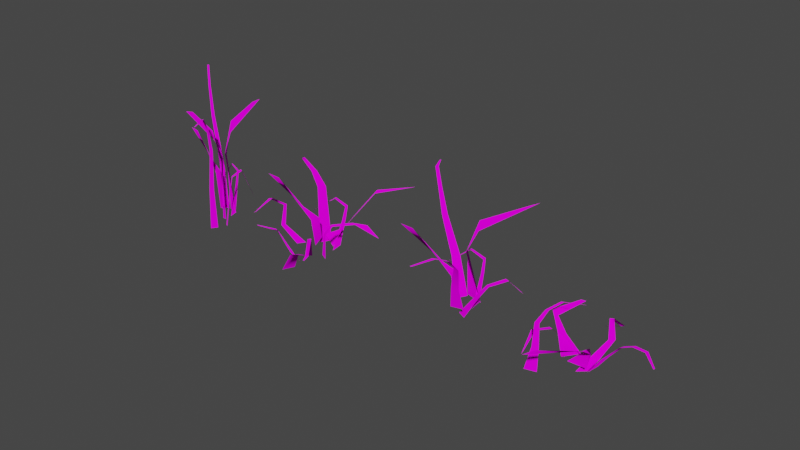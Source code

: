 # Source: trava1.blend  (saved by Blender 3.2.14; exported with 4.5.12 LTS)
import bpy
from mathutils import Matrix  # noqa: F401  (used for matrix-valued properties, if any)

bpy.ops.wm.read_factory_settings(use_empty=True)
scene = bpy.context.scene
scene.name = 'Scene'

# ---- collections
col_collection = bpy.data.collections.new('Collection'); scene.collection.children.link(col_collection)

# ---- images (referenced by path relative to the original .blend; pixels are not part of the script)
import os
ASSET_DIR = os.environ.get("B2B_ASSET_DIR", "")  # directory of the original .blend (textures are referenced by path, not embedded)
HERE = os.path.dirname(os.path.abspath(__file__))  # packed textures are extracted next to this script under _unpacked/

def load_image(name, relpath, width, height, colorspace="sRGB"):
    """Load a texture the original file referenced (path relative to the .blend, or extracted next to this script)."""
    p = next((c for c in (os.path.join(HERE, relpath), os.path.join(ASSET_DIR, relpath)) if relpath and os.path.exists(c)), "")
    if p:
        img = bpy.data.images.load(p, check_existing=True)
        img.name = name
    else:  # same state as the original file: an image datablock whose file is absent (Cycles renders it pink)
        img = bpy.data.images.new(name, width, height)
        img.source = "FILE"
        img.filepath = "//" + (relpath or name)
    img.colorspace_settings.name = colorspace
    return img
img_untitled = load_image('Untitled', 'trava.png', 1024, 1024, 'sRGB')

# ---- materials (node trees are filled in below, after node groups)
mat_material_001 = bpy.data.materials.new('Material.001')
mat_material_001.use_transparent_shadow = False

# ---- material node trees
mat_material_001.use_nodes = True; mat_material_001.node_tree.nodes.clear()
_N = mat_material_001.node_tree.nodes; _L = mat_material_001.node_tree.links
n0 = _N.new('ShaderNodeOutputMaterial'); n0.name = 'Material Output'; n0.location = (300, 300)
n1 = _N.new('ShaderNodeBsdfDiffuse'); n1.name = 'Diffuse BSDF'; n1.location = (10, 300)
n1.inputs[1].default_value = 0.5
n2 = _N.new('ShaderNodeTexImage'); n2.name = 'Image Texture'; n2.location = (-280, 275)
n2.image = img_untitled
_L.new(n1.outputs[0], n0.inputs[0])
_L.new(n2.outputs[0], n1.inputs[0])
n0.is_active_output = True

# ---- world
world_world = bpy.data.worlds.new('World'); scene.world = world_world
world_world.use_nodes = True; world_world.node_tree.nodes.clear()
_N = world_world.node_tree.nodes; _L = world_world.node_tree.links
n0 = _N.new('ShaderNodeOutputWorld'); n0.name = 'World Output'; n0.location = (300, 300)
n1 = _N.new('ShaderNodeBackground'); n1.name = 'Background'; n1.location = (10, 300)
n1.inputs[0].default_value = (0.05088, 0.05088, 0.05088, 1.0)
_L.new(n1.outputs[0], n0.inputs[0])
n0.is_active_output = True
world_world.color = (0.05088, 0.05088, 0.05088)
world_world.use_sun_shadow = False
world_world.sun_shadow_jitter_overblur = 0.0

# ---- meshes
me_plane = bpy.data.meshes.new('Plane')
me_plane.from_pydata([(-0.02945, -1.004, 0.009316), (0.2104, -1.0, 0.0), (0.1186, -0.2728, 0.2577), (0.1462, -0.2728, 0.2577), (0.2661, -0.4837, 0.07418), (0.3678, -0.4837, 0.07418), (0.332, -0.2529, 0.1853), (0.2737, -0.2529, 0.1853), (-0.1435, -0.982, -0.06456), (-0.006237, -0.9787, -0.002097), (-1.232, -0.3976, -0.01343), (-0.9837, -0.4085, -0.01713), (0.06259, -0.6722, -0.0126), (-0.01047, -0.6819, 0.014), (-0.2448, -0.5123, 0.03319), (-0.1992, -0.5658, 0.01468), (0.1986, -1.04, -0.09208), (0.213, -1.049, -0.04793), (-0.773, -0.878, -0.1391), (-0.7076, -0.8468, -0.1448), (-0.04848, -0.7409, -0.1884), (-0.04656, -0.739, -0.1744), (-0.3543, -0.7051, -0.183), (-0.3877, -0.7089, -0.1959), (0.0424, -0.8339, -0.1575), (0.04849, -0.8367, -0.1359), (0.08077, -0.7419, 0.03709), (0.2362, -0.7419, 0.03709), (0.2999, -0.3406, 0.1231), (0.3674, -0.3406, 0.1231), (-0.1423, -1.072, -0.116), (-0.2441, -1.066, -0.07293), (-1.269, 0.02125, -0.2385), (-1.285, 0.02125, -0.2342), (-0.5874, -0.2942, -0.1077), (-0.647, -0.2942, -0.09182), (-1.091, 0.05092, -0.1626), (-1.057, 0.05092, -0.1718), (0.2339, -1.039, -0.09046), (-0.1082, -1.034, -0.1056), (0.6587, -0.1654, -0.2909), (0.5283, -0.1817, -0.2498), (-0.1046, -0.5759, -0.08868), (-0.1731, -0.5905, -0.1157), (-0.1159, -0.3369, -0.1637), (-0.06519, -0.4169, -0.1457), (0.1484, -1.126, -0.02074), (-0.0449, -1.14, -0.0444), (0.9155, -0.8836, -0.1453), (0.9008, -0.8371, -0.1317), (0.6965, -0.6787, -0.002932), (0.6369, -0.6758, -0.01082), (0.8537, -0.6251, -0.05394), (0.9272, -0.6308, -0.05163), (0.514, -0.8178, -0.006809), (0.4199, -0.8218, -0.01854), (-0.3233, -0.6801, -0.115), (-0.4145, -0.6801, -0.09066), (-0.8119, -0.08017, -0.1311), (-0.8516, -0.08017, -0.1206)], [], [(7, 6, 3, 2), (26, 27, 5, 4), (28, 29, 6, 7), (15, 14, 11, 10), (8, 9, 13, 12), (12, 13, 14, 15), (23, 22, 19, 18), (24, 25, 21, 20), (20, 21, 22, 23), (16, 17, 25, 24), (0, 1, 27, 26), (4, 5, 29, 28), (37, 36, 33, 32), (56, 57, 35, 34), (58, 59, 36, 37), (45, 44, 41, 40), (38, 39, 43, 42), (42, 43, 44, 45), (53, 52, 49, 48), (54, 55, 51, 50), (50, 51, 52, 53), (46, 47, 55, 54), (30, 31, 57, 56), (34, 35, 59, 58)])
me_plane.polygons.foreach_set('use_smooth', [True] * 24)
_uv = me_plane.uv_layers.new(name='UVMap')
_uv.uv.foreach_set('vector', [0.0, 0.75, 1.0, 0.75, 1.0, 1.0, 0.0, 1.0, 0.0, 0.25, 1.0, 0.25, 1.0, 0.5, 0.0, 0.5, 0.0, 0.625, 1.0, 0.625, 1.0, 0.75, 0.0, 0.75, 0.0, 0.75, 1.0, 0.75, 1.0, 1.0, 0.0, 1.0, 0.0, 0.0, 1.0, 0.0, 1.0, 0.5, 0.0, 0.5, 0.0, 0.5, 1.0, 0.5, 1.0, 0.75, 0.0, 0.75, 0.0, 0.75, 1.0, 0.75, 1.0, 1.0, 0.0, 1.0, 0.0, 0.25, 1.0, 0.25, 1.0, 0.5, 0.0, 0.5, 0.0, 0.5, 1.0, 0.5, 1.0, 0.75, 0.0, 0.75, 0.0, 0.0, 1.0, 0.0, 1.0, 0.25, 0.0, 0.25, 0.0, 0.0, 1.0, 0.0, 1.0, 0.25, 0.0, 0.25, 0.0, 0.5, 1.0, 0.5, 1.0, 0.625, 0.0, 0.625, 0.0, 0.75, 1.0, 0.75, 1.0, 1.0, 0.0, 1.0, 0.0, 0.25, 1.0, 0.25, 1.0, 0.5, 0.0, 0.5, 0.0, 0.625, 1.0, 0.625, 1.0, 0.75, 0.0, 0.75, 0.0, 0.75, 1.0, 0.75, 1.0, 1.0, 0.0, 1.0, 0.0, 0.0, 1.0, 0.0, 1.0, 0.5, 0.0, 0.5, 0.0, 0.5, 1.0, 0.5, 1.0, 0.75, 0.0, 0.75, 0.0, 0.75, 1.0, 0.75, 1.0, 1.0, 0.0, 1.0, 0.0, 0.25, 1.0, 0.25, 1.0, 0.5, 0.0, 0.5, 0.0, 0.5, 1.0, 0.5, 1.0, 0.75, 0.0, 0.75, 0.0, 0.0, 1.0, 0.0, 1.0, 0.25, 0.0, 0.25, 0.0, 0.0, 1.0, 0.0, 1.0, 0.25, 0.0, 0.25, 0.0, 0.5, 1.0, 0.5, 1.0, 0.625, 0.0, 0.625])
me_plane.materials.append(mat_material_001)
me_plane.update()
me_plane_002 = bpy.data.meshes.new('Plane.002')
me_plane_002.from_pydata([(-0.3874, -1.207, 0.09834), (-0.2751, -1.204, 0.0563), (0.9911, -0.669, 0.2551), (1.008, -0.6698, 0.2509), (0.2781, -0.9295, 0.09869), (0.3404, -0.9325, 0.0832), (0.73, -0.7603, 0.1773), (0.6942, -0.7585, 0.1862), (-0.1435, -0.982, -0.06456), (-0.006237, -0.9787, -0.002097), (-1.232, -0.3976, -0.01343), (-0.9837, -0.4085, -0.01713), (0.06259, -0.6722, -0.0126), (-0.01047, -0.6819, 0.014), (-0.2448, -0.5123, 0.03319), (-0.1992, -0.5658, 0.01468), (0.1986, -1.04, -0.09208), (0.213, -1.049, -0.04793), (-0.773, -0.878, -0.1391), (-0.7076, -0.8468, -0.1448), (-0.04848, -0.7409, -0.1884), (-0.04656, -0.739, -0.1744), (-0.3543, -0.7051, -0.183), (-0.3877, -0.7089, -0.1959), (0.0424, -0.8339, -0.1575), (0.04849, -0.8367, -0.1359), (-0.09787, -0.9753, 0.1087), (-0.002587, -0.98, 0.08502), (0.5463, -0.6506, 0.1432), (0.5877, -0.6526, 0.1329), (-0.1423, -1.072, -0.116), (-0.2441, -1.066, -0.07293), (-1.047, -0.4919, -0.199), (-1.063, -0.4919, -0.1946), (-0.337, -0.3067, -0.08991), (-0.3967, -0.3067, -0.07399), (-1.019, -0.3163, -0.1456), (-0.9861, -0.3164, -0.1549), (0.1024, -1.055, -0.07422), (-0.2092, -0.9914, -0.09509), (1.071, -0.4845, -0.32), (0.957, -0.4873, -0.2955), (0.2504, -0.855, -0.09352), (0.2115, -0.8639, -0.1069), (0.6286, -0.4751, -0.2049), (0.6236, -0.5037, -0.1945), (0.1484, -1.126, -0.02074), (-0.0449, -1.14, -0.0444), (1.238, -0.7664, -0.07661), (1.026, -0.6432, -0.06212), (0.5883, -0.6389, 0.02644), (0.5288, -0.6361, 0.01855), (0.7995, -0.6255, -0.03327), (0.873, -0.6313, -0.03096), (0.4006, -0.7729, 0.02572), (0.3065, -0.777, 0.01399), (-0.1585, -0.4513, -0.09736), (-0.2497, -0.4513, -0.07302), (-0.6761, -0.2591, -0.1082), (-0.714, -0.2591, -0.0974), (-0.5983, -1.084, -0.02123), (-0.3858, -1.042, -0.02749), (-1.128, -0.7153, 0.089), (-1.166, -0.7237, 0.07293), (-1.011, -0.7399, -0.04073), (-0.9482, -0.7226, -0.04345), (-1.124, -0.6473, -0.006564), (-1.186, -0.6541, 0.001049), (-1.093, -0.9783, -0.03771), (-0.9906, -0.9563, -0.04104), (-0.3657, -1.058, 0.05685), (-0.2009, -1.137, 0.04653), (-0.6228, -0.8196, 0.07565), (-0.5772, -0.8404, 0.07262), (-0.7819, -0.7346, 0.1379), (-0.7678, -0.7411, 0.137)], [], [(7, 6, 3, 2), (26, 27, 5, 4), (28, 29, 6, 7), (15, 14, 11, 10), (8, 9, 13, 12), (12, 13, 14, 15), (23, 22, 19, 18), (24, 25, 21, 20), (20, 21, 22, 23), (16, 17, 25, 24), (0, 1, 27, 26), (4, 5, 29, 28), (37, 36, 33, 32), (56, 57, 35, 34), (58, 59, 36, 37), (45, 44, 41, 40), (38, 39, 43, 42), (42, 43, 44, 45), (53, 52, 49, 48), (54, 55, 51, 50), (50, 51, 52, 53), (46, 47, 55, 54), (30, 31, 57, 56), (34, 35, 59, 58), (67, 66, 63, 62), (68, 69, 65, 64), (64, 65, 66, 67), (60, 61, 69, 68), (70, 71, 73, 72), (72, 73, 75, 74)])
me_plane_002.polygons.foreach_set('use_smooth', [True] * 30)
_uv = me_plane_002.uv_layers.new(name='UVMap')
_uv.uv.foreach_set('vector', [0.0, 0.75, 1.0, 0.75, 1.0, 1.0, 0.0, 1.0, 0.0, 0.25, 1.0, 0.25, 1.0, 0.5, 0.0, 0.5, 0.0, 0.625, 1.0, 0.625, 1.0, 0.75, 0.0, 0.75, 0.0, 0.75, 1.0, 0.75, 1.0, 1.0, 0.0, 1.0, 0.0, 0.0, 1.0, 0.0, 1.0, 0.5, 0.0, 0.5, 0.0, 0.5, 1.0, 0.5, 1.0, 0.75, 0.0, 0.75, 0.0, 0.75, 1.0, 0.75, 1.0, 1.0, 0.0, 1.0, 0.0, 0.25, 1.0, 0.25, 1.0, 0.5, 0.0, 0.5, 0.0, 0.5, 1.0, 0.5, 1.0, 0.75, 0.0, 0.75, 0.0, 0.0, 1.0, 0.0, 1.0, 0.25, 0.0, 0.25, 0.0, 0.0, 1.0, 0.0, 1.0, 0.25, 0.0, 0.25, 0.0, 0.5, 1.0, 0.5, 1.0, 0.625, 0.0, 0.625, 0.0, 0.75, 1.0, 0.75, 1.0, 1.0, 0.0, 1.0, 0.0, 0.25, 1.0, 0.25, 1.0, 0.5, 0.0, 0.5, 0.0, 0.625, 1.0, 0.625, 1.0, 0.75, 0.0, 0.75, 0.0, 0.75, 1.0, 0.75, 1.0, 1.0, 0.0, 1.0, 0.0, 0.0, 1.0, 0.0, 1.0, 0.5, 0.0, 0.5, 0.0, 0.5, 1.0, 0.5, 1.0, 0.75, 0.0, 0.75, 0.0, 0.75, 1.0, 0.75, 1.0, 1.0, 0.0, 1.0, 0.0, 0.25, 1.0, 0.25, 1.0, 0.5, 0.0, 0.5, 0.0, 0.5, 1.0, 0.5, 1.0, 0.75, 0.0, 0.75, 0.0, 0.0, 1.0, 0.0, 1.0, 0.25, 0.0, 0.25, 0.0, 0.0, 1.0, 0.0, 1.0, 0.25, 0.0, 0.25, 0.0, 0.5, 1.0, 0.5, 1.0, 0.625, 0.0, 0.625, 0.0, 0.75, 1.0, 0.75, 1.0, 1.0, 0.0, 1.0, 0.0, 0.25, 1.0, 0.25, 1.0, 0.5, 0.0, 0.5, 0.0, 0.5, 1.0, 0.5, 1.0, 0.75, 0.0, 0.75, 0.0, 0.0, 1.0, 0.0, 1.0, 0.25, 0.0, 0.25, 0.0, 0.0, 1.0, 0.0, 1.0, 0.25, 0.0, 0.25, 0.0, 0.25, 1.0, 0.25, 1.0, 0.25, 0.0, 0.25])
me_plane_002.materials.append(mat_material_001)
me_plane_002.update()
me_plane_003 = bpy.data.meshes.new('Plane.003')
me_plane_003.from_pydata([(-0.2801, -1.143, 0.05188), (-0.1037, -1.138, 0.01908), (0.5353, -0.2036, 0.2459), (0.5585, -0.2036, 0.243), (0.1495, -0.4746, 0.07584), (0.2352, -0.4746, 0.06527), (0.514, -0.1782, 0.1627), (0.4648, -0.1782, 0.1687), (-0.1435, -0.982, -0.06456), (-0.006237, -0.9787, -0.002097), (-1.232, -0.3976, -0.01343), (-0.9837, -0.4085, -0.01713), (0.06259, -0.6722, -0.0126), (-0.01047, -0.6819, 0.014), (-0.2448, -0.5123, 0.03319), (-0.1992, -0.5658, 0.01468), (0.1986, -1.04, -0.09208), (0.213, -1.049, -0.04793), (-0.773, -0.878, -0.1391), (-0.7076, -0.8468, -0.1448), (-0.04848, -0.7409, -0.1884), (-0.04656, -0.739, -0.1744), (-0.3543, -0.7051, -0.183), (-0.3877, -0.7089, -0.1959), (0.0424, -0.8339, -0.1575), (0.04849, -0.8367, -0.1359), (-0.1099, -0.8062, 0.06383), (0.02113, -0.8062, 0.04768), (0.3139, -0.2908, 0.1135), (0.3709, -0.2908, 0.1065), (-0.2069, -1.033, -0.1073), (-0.3086, -1.027, -0.06428), (-1.269, 0.02125, -0.2385), (-1.285, 0.02125, -0.2342), (-0.5874, -0.2942, -0.1077), (-0.647, -0.2942, -0.09182), (-1.091, 0.05092, -0.1626), (-1.057, 0.05092, -0.1718), (0.2339, -1.039, -0.09046), (-0.1082, -1.034, -0.1056), (0.6587, -0.1654, -0.2909), (0.5283, -0.1817, -0.2498), (-0.1046, -0.5759, -0.08868), (-0.1731, -0.5905, -0.1157), (-0.1159, -0.3369, -0.1637), (-0.06519, -0.4169, -0.1457), (0.1484, -1.126, -0.02074), (-0.0449, -1.14, -0.0444), (0.9155, -0.8836, -0.1453), (0.9008, -0.8371, -0.1317), (0.6965, -0.6787, -0.002932), (0.6369, -0.6758, -0.01082), (0.8537, -0.6251, -0.05394), (0.9272, -0.6308, -0.05163), (0.514, -0.8178, -0.006809), (0.4199, -0.8218, -0.01854), (-0.3233, -0.6801, -0.115), (-0.4145, -0.6801, -0.09066), (-0.8119, -0.08017, -0.1311), (-0.8516, -0.08017, -0.1206), (-0.1746, -1.09, -0.04476), (-0.007024, -1.085, -0.03901), (-0.3068, -0.1601, 0.1652), (-0.2591, -0.1774, 0.121), (-0.0146, -0.5971, -0.05568), (0.0273, -0.6126, -0.03075), (0.0168, -0.3426, 0.01827), (-0.01353, -0.4278, 0.001815), (-0.3348, -0.1909, -0.09609)], [], [(7, 6, 3, 2), (26, 27, 5, 4), (28, 29, 6, 7), (15, 14, 11, 10), (8, 9, 13, 12), (12, 13, 14, 15), (23, 22, 19, 18), (24, 25, 21, 20), (20, 21, 22, 23), (16, 17, 25, 24), (0, 1, 27, 26), (4, 5, 29, 28), (37, 36, 33, 32), (56, 57, 35, 34), (58, 59, 36, 37), (45, 44, 41, 40), (38, 39, 43, 42), (42, 43, 44, 45), (53, 52, 49, 48), (54, 55, 51, 50), (50, 51, 52, 53), (46, 47, 55, 54), (30, 31, 57, 56), (34, 35, 59, 58), (67, 66, 63, 62), (60, 61, 65, 64), (64, 65, 66, 67)])
me_plane_003.polygons.foreach_set('use_smooth', [True] * 27)
_uv = me_plane_003.uv_layers.new(name='UVMap')
_uv.uv.foreach_set('vector', [0.0, 0.75, 1.0, 0.75, 1.0, 1.0, 0.0, 1.0, 0.0, 0.25, 1.0, 0.25, 1.0, 0.5, 0.0, 0.5, 0.0, 0.625, 1.0, 0.625, 1.0, 0.75, 0.0, 0.75, 0.0, 0.75, 1.0, 0.75, 1.0, 1.0, 0.0, 1.0, 0.0, 0.0, 1.0, 0.0, 1.0, 0.5, 0.0, 0.5, 0.0, 0.5, 1.0, 0.5, 1.0, 0.75, 0.0, 0.75, 0.0, 0.75, 1.0, 0.75, 1.0, 1.0, 0.0, 1.0, 0.0, 0.25, 1.0, 0.25, 1.0, 0.5, 0.0, 0.5, 0.0, 0.5, 1.0, 0.5, 1.0, 0.75, 0.0, 0.75, 0.0, 0.0, 1.0, 0.0, 1.0, 0.25, 0.0, 0.25, 0.0, 0.0, 1.0, 0.0, 1.0, 0.25, 0.0, 0.25, 0.0, 0.5, 1.0, 0.5, 1.0, 0.625, 0.0, 0.625, 0.0, 0.75, 1.0, 0.75, 1.0, 1.0, 0.0, 1.0, 0.0, 0.25, 1.0, 0.25, 1.0, 0.5, 0.0, 0.5, 0.0, 0.625, 1.0, 0.625, 1.0, 0.75, 0.0, 0.75, 0.0, 0.75, 1.0, 0.75, 1.0, 1.0, 0.0, 1.0, 0.0, 0.0, 1.0, 0.0, 1.0, 0.5, 0.0, 0.5, 0.0, 0.5, 1.0, 0.5, 1.0, 0.75, 0.0, 0.75, 0.0, 0.75, 1.0, 0.75, 1.0, 1.0, 0.0, 1.0, 0.0, 0.25, 1.0, 0.25, 1.0, 0.5, 0.0, 0.5, 0.0, 0.5, 1.0, 0.5, 1.0, 0.75, 0.0, 0.75, 0.0, 0.0, 1.0, 0.0, 1.0, 0.25, 0.0, 0.25, 0.0, 0.0, 1.0, 0.0, 1.0, 0.25, 0.0, 0.25, 0.0, 0.5, 1.0, 0.5, 1.0, 0.625, 0.0, 0.625, 0.0, 0.75, 1.0, 0.75, 1.0, 1.0, 0.0, 1.0, 0.0, 0.0, 1.0, 0.0, 1.0, 0.5, 0.0, 0.5, 0.0, 0.5, 1.0, 0.5, 1.0, 0.75, 0.0, 0.75])
me_plane_003.materials.append(mat_material_001)
me_plane_003.update()
me_plane_004 = bpy.data.meshes.new('Plane.004')
me_plane_004.from_pydata([(-0.02945, -1.004, 0.009316), (0.2104, -1.0, 0.0), (0.1186, -0.2728, 0.2577), (0.1462, -0.2728, 0.2577), (0.2661, -0.4837, 0.07418), (0.3678, -0.4837, 0.07418), (0.332, -0.2529, 0.1853), (0.2737, -0.2529, 0.1853), (-0.1435, -0.982, -0.06456), (-0.006237, -0.9787, -0.002097), (-1.232, -0.3976, -0.01343), (-0.9837, -0.4085, -0.01713), (0.06259, -0.6722, -0.0126), (-0.01047, -0.6819, 0.014), (-0.2448, -0.5123, 0.03319), (-0.1992, -0.5658, 0.01468), (0.1986, -1.04, -0.09208), (0.213, -1.049, -0.04793), (-0.773, -0.878, -0.1391), (-0.7076, -0.8468, -0.1448), (-0.04848, -0.7409, -0.1884), (-0.04656, -0.739, -0.1744), (-0.3543, -0.7051, -0.183), (-0.3877, -0.7089, -0.1959), (0.0424, -0.8339, -0.1575), (0.04849, -0.8367, -0.1359), (0.08077, -0.7419, 0.03709), (0.2362, -0.7419, 0.03709), (0.2999, -0.3406, 0.1231), (0.3674, -0.3406, 0.1231), (-0.5517, -1.189, -0.1108), (-0.6881, -1.183, -0.1444), (0.1594, -0.09597, -0.06585), (0.1471, -0.09597, -0.06943), (-0.4808, -0.4114, -0.1324), (-0.5262, -0.4114, -0.1457), (-0.1624, -0.0663, -0.1123), (-0.1364, -0.0663, -0.1047), (0.2339, -1.039, -0.09046), (-0.1082, -1.034, -0.1056), (0.6783, -0.4843, -0.1919), (0.6276, -0.4782, -0.2051), (-0.1046, -0.5759, -0.08868), (-0.1731, -0.5905, -0.1157), (-0.1159, -0.3369, -0.1637), (-0.06519, -0.4169, -0.1457), (0.1484, -1.126, -0.02074), (-0.0449, -1.14, -0.0444), (0.9155, -0.8836, -0.1453), (0.9008, -0.8371, -0.1317), (0.6505, -0.4048, -0.04414), (0.591, -0.402, -0.05203), (0.8537, -0.6251, -0.05394), (0.9272, -0.6308, -0.05163), (0.4934, -0.5969, 0.005447), (0.3993, -0.6009, -0.006285), (-0.514, -0.7973, -0.1179), (-0.5835, -0.7973, -0.1381), (-0.3428, -0.1974, -0.1242), (-0.373, -0.1974, -0.133)], [], [(7, 6, 3, 2), (26, 27, 5, 4), (28, 29, 6, 7), (15, 14, 11, 10), (8, 9, 13, 12), (12, 13, 14, 15), (23, 22, 19, 18), (24, 25, 21, 20), (20, 21, 22, 23), (16, 17, 25, 24), (0, 1, 27, 26), (4, 5, 29, 28), (37, 36, 33, 32), (56, 57, 35, 34), (58, 59, 36, 37), (45, 44, 41, 40), (38, 39, 43, 42), (42, 43, 44, 45), (53, 52, 49, 48), (54, 55, 51, 50), (50, 51, 52, 53), (46, 47, 55, 54), (30, 31, 57, 56), (34, 35, 59, 58)])
me_plane_004.polygons.foreach_set('use_smooth', [True] * 24)
_uv = me_plane_004.uv_layers.new(name='UVMap')
_uv.uv.foreach_set('vector', [0.0, 0.75, 1.0, 0.75, 1.0, 1.0, 0.0, 1.0, 0.0, 0.25, 1.0, 0.25, 1.0, 0.5, 0.0, 0.5, 0.0, 0.625, 1.0, 0.625, 1.0, 0.75, 0.0, 0.75, 0.0, 0.75, 1.0, 0.75, 1.0, 1.0, 0.0, 1.0, 0.0, 0.0, 1.0, 0.0, 1.0, 0.5, 0.0, 0.5, 0.0, 0.5, 1.0, 0.5, 1.0, 0.75, 0.0, 0.75, 0.0, 0.75, 1.0, 0.75, 1.0, 1.0, 0.0, 1.0, 0.0, 0.25, 1.0, 0.25, 1.0, 0.5, 0.0, 0.5, 0.0, 0.5, 1.0, 0.5, 1.0, 0.75, 0.0, 0.75, 0.0, 0.0, 1.0, 0.0, 1.0, 0.25, 0.0, 0.25, 0.0, 0.0, 1.0, 0.0, 1.0, 0.25, 0.0, 0.25, 0.0, 0.5, 1.0, 0.5, 1.0, 0.625, 0.0, 0.625, 0.0, 0.75, 1.0, 0.75, 1.0, 1.0, 0.0, 1.0, 0.0, 0.25, 1.0, 0.25, 1.0, 0.5, 0.0, 0.5, 0.0, 0.625, 1.0, 0.625, 1.0, 0.75, 0.0, 0.75, 0.0, 0.75, 1.0, 0.75, 1.0, 1.0, 0.0, 1.0, 0.0, 0.0, 1.0, 0.0, 1.0, 0.5, 0.0, 0.5, 0.0, 0.5, 1.0, 0.5, 1.0, 0.75, 0.0, 0.75, 0.0, 0.75, 1.0, 0.75, 1.0, 1.0, 0.0, 1.0, 0.0, 0.25, 1.0, 0.25, 1.0, 0.5, 0.0, 0.5, 0.0, 0.5, 1.0, 0.5, 1.0, 0.75, 0.0, 0.75, 0.0, 0.0, 1.0, 0.0, 1.0, 0.25, 0.0, 0.25, 0.0, 0.0, 1.0, 0.0, 1.0, 0.25, 0.0, 0.25, 0.0, 0.5, 1.0, 0.5, 1.0, 0.625, 0.0, 0.625])
me_plane_004.materials.append(mat_material_001)
me_plane_004.update()

# ---- objects
ob_plane = bpy.data.objects.new('Plane', me_plane)
ob_plane_001 = bpy.data.objects.new('Plane.001', me_plane_002)
ob_plane_002 = bpy.data.objects.new('Plane.002', me_plane_003)
ob_plane_003 = bpy.data.objects.new('Plane.003', me_plane_004)

# ---- transforms, parenting, visibility, modifiers, constraints
ob_plane.location = (0.0, 0.0, 0.3449)
ob_plane.rotation_euler = (1.571, -0.0, 0.0)
ob_plane.scale = (0.1934, 0.3679, 1.0)
ob_plane_001.location = (-0.6305, 0.0, 0.3449)
ob_plane_001.rotation_euler = (1.571, -0.0, 0.0)
ob_plane_001.scale = (0.1934, 0.3679, 1.0)
ob_plane_002.location = (-1.138, 0.0, 0.4811)
ob_plane_002.rotation_euler = (1.571, -0.0, 0.0)
ob_plane_002.scale = (0.113, 0.5171, 0.5841)
ob_plane_003.location = (0.5139, 0.0, 0.1528)
ob_plane_003.rotation_euler = (1.571, -0.0, 1.193)
ob_plane_003.scale = (0.1934, 0.207, 1.0)

# ---- collection membership
col_collection.objects.link(ob_plane)
col_collection.objects.link(ob_plane_001)
col_collection.objects.link(ob_plane_002)
col_collection.objects.link(ob_plane_003)

# ---- scene / render settings (as saved in the file)
scene.frame_start = 1; scene.frame_end = 250; scene.frame_set(1)
scene.render.engine = 'BLENDER_EEVEE_NEXT'
scene.cycles.sampling_pattern = 'TABULATED_SOBOL'
scene.cycles.use_light_tree = False
scene.view_settings.view_transform = 'Filmic'
bpy.context.view_layer.update()

# ---- added for rendering (the .blend has no active camera and no usable light): camera, sun
cam_auto = bpy.data.cameras.new('AutoCamera')
cam_auto.lens = 50.0
cam_auto.sensor_width = 36.0
cam_auto.clip_end = 1000.0
ob_auto_camera = bpy.data.objects.new('AutoCamera', cam_auto)
scene.collection.objects.link(ob_auto_camera)
ob_auto_camera.location = (1.87965, -2.53204, 1.88792)
ob_auto_camera.rotation_euler = (1.09748, -7.21219e-08, 0.694738)
scene.camera = ob_auto_camera
light_auto_sun = bpy.data.lights.new('AutoSun', 'SUN')
light_auto_sun.energy = 3.0
light_auto_sun.angle = 0.0523599
ob_auto_sun = bpy.data.objects.new('AutoSun', light_auto_sun)
scene.collection.objects.link(ob_auto_sun)
ob_auto_sun.rotation_euler = (0.872665, 0.174533, 0.523599)
bpy.context.view_layer.update()
